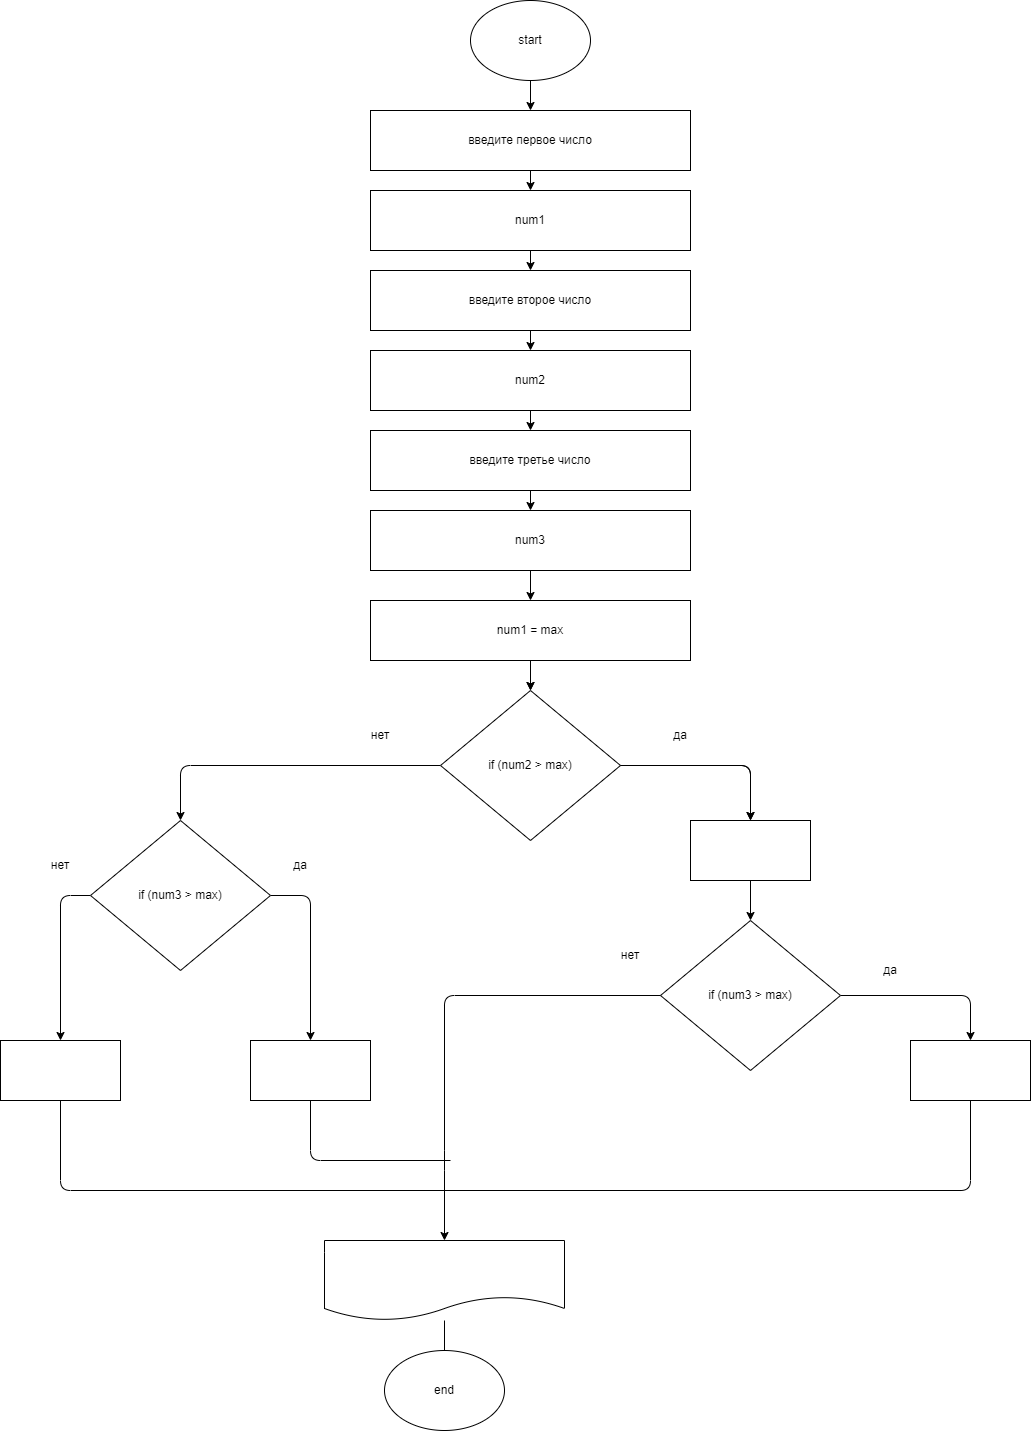

The diagram above was exported from draw.io. Its source (the exported page's mxGraphModel, read from the mxfile embedded in the PNG):
<mxGraphModel dx="1192" dy="491" grid="1" gridSize="10" guides="1" tooltips="1" connect="1" arrows="1" fold="1" page="1" pageScale="1" pageWidth="827" pageHeight="1169" math="0" shadow="0">
  <root>
    <mxCell id="0" />
    <mxCell id="1" parent="0" />
    <mxCell id="2" style="edgeStyle=none;html=1;" parent="1" source="3" target="5" edge="1">
      <mxGeometry relative="1" as="geometry" />
    </mxCell>
    <mxCell id="3" value="start" style="ellipse;whiteSpace=wrap;html=1;" parent="1" vertex="1">
      <mxGeometry x="320" y="10" width="120" height="80" as="geometry" />
    </mxCell>
    <mxCell id="4" style="edgeStyle=none;html=1;" parent="1" source="5" target="7" edge="1">
      <mxGeometry relative="1" as="geometry" />
    </mxCell>
    <mxCell id="5" value="введите первое число" style="rounded=0;whiteSpace=wrap;html=1;" parent="1" vertex="1">
      <mxGeometry x="220" y="120" width="320" height="60" as="geometry" />
    </mxCell>
    <mxCell id="20" style="edgeStyle=none;html=1;fontSize=12;" parent="1" source="7" target="12" edge="1">
      <mxGeometry relative="1" as="geometry" />
    </mxCell>
    <mxCell id="7" value="num1" style="rounded=0;whiteSpace=wrap;html=1;" parent="1" vertex="1">
      <mxGeometry x="220" y="200" width="320" height="60" as="geometry" />
    </mxCell>
    <mxCell id="10" value="end" style="ellipse;whiteSpace=wrap;html=1;" parent="1" vertex="1">
      <mxGeometry x="234" y="1360" width="120" height="80" as="geometry" />
    </mxCell>
    <mxCell id="11" style="edgeStyle=none;html=1;" parent="1" source="12" target="13" edge="1">
      <mxGeometry relative="1" as="geometry" />
    </mxCell>
    <mxCell id="12" value="введите второе число" style="rounded=0;whiteSpace=wrap;html=1;" parent="1" vertex="1">
      <mxGeometry x="220" y="280" width="320" height="60" as="geometry" />
    </mxCell>
    <mxCell id="21" style="edgeStyle=none;html=1;fontSize=12;exitX=0.5;exitY=1;exitDx=0;exitDy=0;" parent="1" source="29" target="15" edge="1">
      <mxGeometry relative="1" as="geometry">
        <mxPoint x="380" y="580" as="sourcePoint" />
      </mxGeometry>
    </mxCell>
    <mxCell id="13" value="num2" style="rounded=0;whiteSpace=wrap;html=1;" parent="1" vertex="1">
      <mxGeometry x="220" y="360" width="320" height="60" as="geometry" />
    </mxCell>
    <mxCell id="16" style="edgeStyle=none;html=1;fontSize=12;startArrow=none;exitX=1;exitY=0.5;exitDx=0;exitDy=0;" parent="1" source="15" edge="1">
      <mxGeometry relative="1" as="geometry">
        <mxPoint x="600" y="830" as="targetPoint" />
        <Array as="points">
          <mxPoint x="600" y="775" />
        </Array>
        <mxPoint x="580" y="740" as="sourcePoint" />
      </mxGeometry>
    </mxCell>
    <mxCell id="54" style="edgeStyle=none;html=1;entryX=0.5;entryY=0;entryDx=0;entryDy=0;fontFamily=Helvetica;fontColor=#FFFFFF;endArrow=classic;endFill=1;" edge="1" parent="1" source="15" target="53">
      <mxGeometry relative="1" as="geometry">
        <Array as="points">
          <mxPoint x="30" y="775" />
        </Array>
      </mxGeometry>
    </mxCell>
    <mxCell id="15" value="&lt;pre&gt;&lt;font face=&quot;Helvetica&quot;&gt;if (num2 &amp;gt;&amp;nbsp;max)&lt;/font&gt;&lt;/pre&gt;" style="rhombus;whiteSpace=wrap;html=1;" parent="1" vertex="1">
      <mxGeometry x="290" y="700" width="180" height="150" as="geometry" />
    </mxCell>
    <mxCell id="24" value="да" style="text;html=1;strokeColor=none;fillColor=none;align=center;verticalAlign=middle;whiteSpace=wrap;rounded=0;fontSize=12;" parent="1" vertex="1">
      <mxGeometry x="500" y="730" width="60" height="30" as="geometry" />
    </mxCell>
    <mxCell id="25" style="edgeStyle=none;html=1;fontSize=12;" edge="1" parent="1" target="27">
      <mxGeometry relative="1" as="geometry">
        <mxPoint x="380" y="420" as="sourcePoint" />
      </mxGeometry>
    </mxCell>
    <mxCell id="26" style="edgeStyle=none;html=1;" edge="1" parent="1" source="27" target="28">
      <mxGeometry relative="1" as="geometry" />
    </mxCell>
    <mxCell id="27" value="введите третье число" style="rounded=0;whiteSpace=wrap;html=1;" vertex="1" parent="1">
      <mxGeometry x="220" y="440" width="320" height="60" as="geometry" />
    </mxCell>
    <mxCell id="31" style="edgeStyle=none;html=1;entryX=0.5;entryY=0;entryDx=0;entryDy=0;" edge="1" parent="1" source="28" target="29">
      <mxGeometry relative="1" as="geometry" />
    </mxCell>
    <mxCell id="28" value="num3" style="rounded=0;whiteSpace=wrap;html=1;" vertex="1" parent="1">
      <mxGeometry x="220" y="520" width="320" height="60" as="geometry" />
    </mxCell>
    <mxCell id="30" value="" style="edgeStyle=none;html=1;" edge="1" parent="1" source="29" target="15">
      <mxGeometry relative="1" as="geometry" />
    </mxCell>
    <mxCell id="29" value="num1 = max" style="rounded=0;whiteSpace=wrap;html=1;" vertex="1" parent="1">
      <mxGeometry x="220" y="610" width="320" height="60" as="geometry" />
    </mxCell>
    <mxCell id="50" style="edgeStyle=none;html=1;entryX=0.5;entryY=0;entryDx=0;entryDy=0;fontFamily=Helvetica;fontColor=#FFFFFF;endArrow=classic;endFill=1;" edge="1" parent="1" source="34" target="35">
      <mxGeometry relative="1" as="geometry">
        <Array as="points" />
      </mxGeometry>
    </mxCell>
    <mxCell id="34" value="&lt;font color=&quot;#ffffff&quot;&gt;num2 = max&lt;/font&gt;" style="rounded=0;whiteSpace=wrap;html=1;labelBackgroundColor=none;fontFamily=Helvetica;fontColor=#000000;" vertex="1" parent="1">
      <mxGeometry x="540" y="830" width="120" height="60" as="geometry" />
    </mxCell>
    <mxCell id="58" style="edgeStyle=none;html=1;entryX=0.5;entryY=0;entryDx=0;entryDy=0;fontFamily=Helvetica;fontColor=#FFFFFF;endArrow=classic;endFill=1;" edge="1" parent="1" source="35" target="41">
      <mxGeometry relative="1" as="geometry">
        <Array as="points">
          <mxPoint x="820" y="1005" />
        </Array>
      </mxGeometry>
    </mxCell>
    <mxCell id="35" value="&lt;pre&gt;&lt;font face=&quot;Helvetica&quot;&gt;if (num3 &amp;gt;&amp;nbsp;max)&lt;/font&gt;&lt;/pre&gt;" style="rhombus;whiteSpace=wrap;html=1;" vertex="1" parent="1">
      <mxGeometry x="510" y="930" width="180" height="150" as="geometry" />
    </mxCell>
    <mxCell id="37" value="нет" style="text;html=1;strokeColor=none;fillColor=none;align=center;verticalAlign=middle;whiteSpace=wrap;rounded=0;fontSize=12;" vertex="1" parent="1">
      <mxGeometry x="200" y="730" width="60" height="30" as="geometry" />
    </mxCell>
    <mxCell id="38" value="да" style="text;html=1;strokeColor=none;fillColor=none;align=center;verticalAlign=middle;whiteSpace=wrap;rounded=0;fontSize=12;" vertex="1" parent="1">
      <mxGeometry x="710" y="965" width="60" height="30" as="geometry" />
    </mxCell>
    <mxCell id="39" style="edgeStyle=none;html=1;fontSize=12;startArrow=none;exitX=1;exitY=0.5;exitDx=0;exitDy=0;" edge="1" parent="1" source="15">
      <mxGeometry relative="1" as="geometry">
        <mxPoint x="600" y="830" as="targetPoint" />
        <Array as="points">
          <mxPoint x="540" y="775" />
          <mxPoint x="600" y="775" />
        </Array>
        <mxPoint x="470" y="775" as="sourcePoint" />
      </mxGeometry>
    </mxCell>
    <mxCell id="62" style="edgeStyle=none;html=1;fontFamily=Helvetica;fontColor=#FFFFFF;endArrow=none;endFill=0;exitX=0.5;exitY=1;exitDx=0;exitDy=0;" edge="1" parent="1" source="41">
      <mxGeometry relative="1" as="geometry">
        <mxPoint x="294" y="1200" as="targetPoint" />
        <Array as="points">
          <mxPoint x="820" y="1200" />
        </Array>
      </mxGeometry>
    </mxCell>
    <mxCell id="41" value="&lt;font color=&quot;#ffffff&quot;&gt;num3 = max&lt;/font&gt;" style="rounded=0;whiteSpace=wrap;html=1;labelBackgroundColor=none;fontFamily=Helvetica;fontColor=#000000;" vertex="1" parent="1">
      <mxGeometry x="760" y="1050" width="120" height="60" as="geometry" />
    </mxCell>
    <mxCell id="42" value="нет" style="text;html=1;strokeColor=none;fillColor=none;align=center;verticalAlign=middle;whiteSpace=wrap;rounded=0;fontSize=12;" vertex="1" parent="1">
      <mxGeometry x="-120" y="860" width="60" height="30" as="geometry" />
    </mxCell>
    <mxCell id="61" style="edgeStyle=none;html=1;fontFamily=Helvetica;fontColor=#FFFFFF;endArrow=none;endFill=0;exitX=0.5;exitY=1;exitDx=0;exitDy=0;" edge="1" parent="1" source="43">
      <mxGeometry relative="1" as="geometry">
        <mxPoint x="294" y="1200" as="targetPoint" />
        <Array as="points">
          <mxPoint x="-90" y="1200" />
        </Array>
      </mxGeometry>
    </mxCell>
    <mxCell id="43" value="&lt;font color=&quot;#ffffff&quot;&gt;num1 = max&lt;/font&gt;" style="rounded=0;whiteSpace=wrap;html=1;labelBackgroundColor=none;fontFamily=Helvetica;fontColor=#000000;" vertex="1" parent="1">
      <mxGeometry x="-150" y="1050" width="120" height="60" as="geometry" />
    </mxCell>
    <mxCell id="49" style="edgeStyle=none;html=1;fontFamily=Helvetica;fontColor=#FFFFFF;endArrow=none;endFill=0;" edge="1" parent="1" source="45" target="10">
      <mxGeometry relative="1" as="geometry" />
    </mxCell>
    <mxCell id="45" value="максимальное число равно = max" style="shape=document;whiteSpace=wrap;html=1;boundedLbl=1;labelBackgroundColor=none;fontFamily=Helvetica;fontColor=#FFFFFF;" vertex="1" parent="1">
      <mxGeometry x="174" y="1250" width="240" height="80" as="geometry" />
    </mxCell>
    <mxCell id="64" style="edgeStyle=none;html=1;fontFamily=Helvetica;fontColor=#FFFFFF;endArrow=none;endFill=0;" edge="1" parent="1" source="51">
      <mxGeometry relative="1" as="geometry">
        <mxPoint x="300" y="1170" as="targetPoint" />
        <Array as="points">
          <mxPoint x="160" y="1170" />
        </Array>
      </mxGeometry>
    </mxCell>
    <mxCell id="51" value="&lt;font color=&quot;#ffffff&quot;&gt;num3 = max&lt;/font&gt;" style="rounded=0;whiteSpace=wrap;html=1;labelBackgroundColor=none;fontFamily=Helvetica;fontColor=#000000;" vertex="1" parent="1">
      <mxGeometry x="100" y="1050" width="120" height="60" as="geometry" />
    </mxCell>
    <mxCell id="52" value="нет" style="text;html=1;strokeColor=none;fillColor=none;align=center;verticalAlign=middle;whiteSpace=wrap;rounded=0;fontSize=12;" vertex="1" parent="1">
      <mxGeometry x="450" y="950" width="60" height="30" as="geometry" />
    </mxCell>
    <mxCell id="55" style="edgeStyle=none;html=1;entryX=0.5;entryY=0;entryDx=0;entryDy=0;fontFamily=Helvetica;fontColor=#FFFFFF;endArrow=classic;endFill=1;exitX=1;exitY=0.5;exitDx=0;exitDy=0;" edge="1" parent="1" source="53" target="51">
      <mxGeometry relative="1" as="geometry">
        <Array as="points">
          <mxPoint x="160" y="905" />
        </Array>
      </mxGeometry>
    </mxCell>
    <mxCell id="57" style="edgeStyle=none;html=1;entryX=0.5;entryY=0;entryDx=0;entryDy=0;fontFamily=Helvetica;fontColor=#FFFFFF;endArrow=classic;endFill=1;exitX=0;exitY=0.5;exitDx=0;exitDy=0;" edge="1" parent="1" source="53" target="43">
      <mxGeometry relative="1" as="geometry">
        <Array as="points">
          <mxPoint x="-90" y="905" />
        </Array>
      </mxGeometry>
    </mxCell>
    <mxCell id="53" value="&lt;pre&gt;&lt;font face=&quot;Helvetica&quot;&gt;if (num3 &amp;gt;&amp;nbsp;max)&lt;/font&gt;&lt;/pre&gt;" style="rhombus;whiteSpace=wrap;html=1;" vertex="1" parent="1">
      <mxGeometry x="-60" y="830" width="180" height="150" as="geometry" />
    </mxCell>
    <mxCell id="56" value="да" style="text;html=1;strokeColor=none;fillColor=none;align=center;verticalAlign=middle;whiteSpace=wrap;rounded=0;fontSize=12;" vertex="1" parent="1">
      <mxGeometry x="120" y="860" width="60" height="30" as="geometry" />
    </mxCell>
    <mxCell id="63" style="edgeStyle=none;html=1;entryX=0.5;entryY=0;entryDx=0;entryDy=0;fontFamily=Helvetica;fontColor=#FFFFFF;endArrow=classic;endFill=1;exitX=0;exitY=0.5;exitDx=0;exitDy=0;" edge="1" parent="1" source="35" target="45">
      <mxGeometry relative="1" as="geometry">
        <mxPoint x="380" y="1110" as="sourcePoint" />
        <Array as="points">
          <mxPoint x="294" y="1005" />
          <mxPoint x="294" y="1170" />
        </Array>
      </mxGeometry>
    </mxCell>
  </root>
</mxGraphModel>